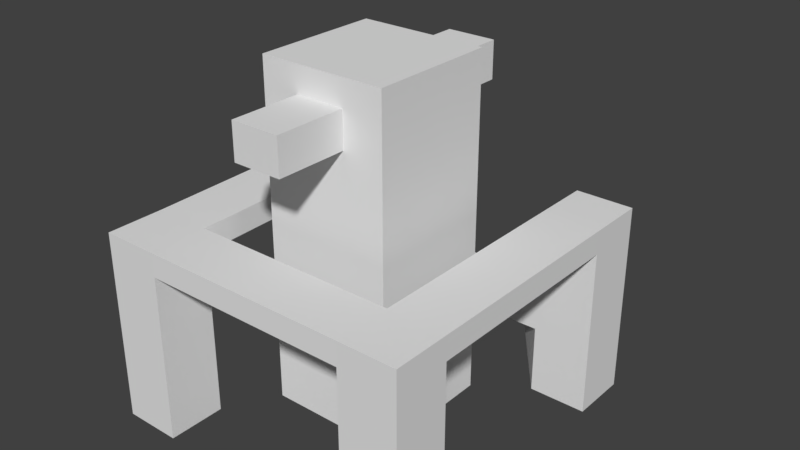 # Source: mining-drill.blend  (saved by Blender 2.79.0; exported with 4.5.12 LTS)
import bpy
from mathutils import Matrix  # noqa: F401  (used for matrix-valued properties, if any)

bpy.ops.wm.read_factory_settings(use_empty=True)
scene = bpy.context.scene
scene.name = 'Scene'

# ---- collections
col_collection_1 = bpy.data.collections.new('Collection 1'); scene.collection.children.link(col_collection_1)

# ---- materials (node trees are filled in below, after node groups)
mat_material = bpy.data.materials.new('Material')
mat_material.alpha_threshold = 0.0
mat_material.use_transparent_shadow = False
mat_material.roughness = 0.5
mat_material.line_color = (0.0, 0.0, 0.0, 1.0)

# ---- material node trees

# ---- world
world_world = bpy.data.worlds.new('World'); scene.world = world_world
world_world.color = (0.05088, 0.05088, 0.05088)
world_world.use_sun_shadow = False
world_world.sun_shadow_jitter_overblur = 0.0
world_world.cycles.sampling_method = 'MANUAL'

# ---- meshes
me_cube_002 = bpy.data.meshes.new('Cube.002')
me_cube_002.from_pydata([(-0.403, -1.0, 3.339), (-0.4073, 1.0, 3.413), (0.3642, -1.0, 3.339), (0.3642, -1.0, 3.898), (0.3785, 1.0, 3.413), (0.3785, 1.0, 4.002), (-0.403, -1.0, 3.898), (-0.4073, 1.0, 4.002), (1.0, -1.0, 4.308), (1.0, -1.0, -1.0), (-1.0, -1.0, -1.0), (-1.0, -1.0, 4.308), (-0.403, -2.115, 3.339), (0.3642, -2.115, 3.339), (0.3642, -2.115, 3.898), (-0.403, -2.115, 3.898), (1.0, 1.0, -1.0), (-1.0, 1.0, -1.0), (1.0, 1.0, 4.308), (-1.0, 1.0, 4.308), (-0.4073, 2.15, 3.413), (0.3785, 2.15, 3.413), (0.3785, 2.15, 4.002), (-0.4073, 2.15, 4.002)], [], [(10, 11, 19, 17), (4, 1, 20, 21), (16, 18, 8, 9), (3, 6, 15, 14), (17, 16, 9, 10), (18, 19, 11, 8), (3, 2, 9, 8), (2, 0, 10, 9), (0, 6, 11, 10), (6, 3, 8, 11), (13, 14, 15, 12), (0, 2, 13, 12), (6, 0, 12, 15), (2, 3, 14, 13), (1, 4, 16, 17), (4, 5, 18, 16), (7, 1, 17, 19), (5, 7, 19, 18), (20, 23, 22, 21), (7, 5, 22, 23), (5, 4, 21, 22), (1, 7, 23, 20)])
_uv = me_cube_002.uv_layers.new(name='UVMap')
_uv.uv.foreach_set('vector', [1.118e-07, 0.7009, 0.0, 0.0, 0.25, 0.0, 0.25, 0.7009, 0.5982, 0.8527, 0.5, 0.8527, 0.5, 0.7009, 0.5982, 0.7009, 1.0, 0.0, 1.0, 0.7009, 0.75, 0.7009, 0.75, 0.0, 0.8882, 0.8482, 0.7923, 0.8482, 0.7923, 0.7009, 0.8882, 0.7009, 0.5, 0.9651, 0.25, 0.9651, 0.25, 0.7009, 0.5, 0.7009, 0.25, 0.7009, 0.25, 0.9651, 3.725e-08, 0.9651, 0.0, 0.7009, 0.5795, 0.0541, 0.5795, 0.1278, 0.5, 0.7009, 0.5, 0.0, 0.5795, 0.1278, 0.6754, 0.1278, 0.75, 0.7009, 0.5, 0.7009, 0.6754, 0.1278, 0.6754, 0.0541, 0.75, 0.0, 0.75, 0.7009, 0.6754, 0.0541, 0.5795, 0.0541, 0.5, 0.0, 0.75, 0.0, 0.958, 0.8023, 0.8882, 0.8023, 0.8882, 0.7009, 0.958, 0.7009, 0.6964, 0.7009, 0.7923, 0.7009, 0.7923, 0.8482, 0.6964, 0.8482, 0.8438, 0.8482, 0.9135, 0.8482, 0.9135, 0.9954, 0.8438, 0.9954, 0.5698, 1.0, 0.5, 1.0, 0.5, 0.8527, 0.5698, 0.8527, 0.4259, 0.5828, 0.3277, 0.5828, 0.25, 3.149e-08, 0.5, 0.0, 0.3277, 0.5828, 0.3277, 0.6606, 0.25, 0.7009, 0.25, 3.149e-08, 0.4259, 0.6606, 0.4259, 0.5828, 0.5, 0.0, 0.5, 0.7009, 0.3277, 0.6606, 0.4259, 0.6606, 0.5, 0.7009, 0.25, 0.7009, 0.5698, 0.8527, 0.6434, 0.8527, 0.6434, 0.9565, 0.5698, 0.9565, 0.5982, 0.7009, 0.6964, 0.7009, 0.6964, 0.8527, 0.5982, 0.8527, 0.6964, 0.8482, 0.7701, 0.8482, 0.7701, 1.0, 0.6964, 1.0, 0.8438, 1.0, 0.7701, 1.0, 0.7701, 0.8482, 0.8438, 0.8482])
me_cube_002.use_remesh_preserve_volume = False
me_cube_002.use_remesh_preserve_attributes = False
me_cube_002.use_mirror_vertex_groups = False
me_cube_002.update()
me_cube = bpy.data.meshes.new('Cube')
me_cube.from_pydata([(0.4727, 0.4766, 0.01239), (0.4727, 0.3092, 0.01239), (0.3053, 0.3092, 0.01239), (0.3053, 0.4766, 0.01239), (0.4727, 0.4766, 0.4998), (0.4695, -0.3078, 0.008383), (0.4695, -0.4752, 0.008383), (0.302, -0.4752, 0.008383), (0.302, -0.3078, 0.008383), (0.4695, -0.3078, 0.4958), (0.302, -0.3078, 0.4958), (-0.2951, -0.313, 0.0116), (-0.2951, -0.4804, 0.0116), (-0.4626, -0.4804, 0.0116), (-0.4626, -0.313, 0.0116), (-0.4626, -0.4804, 0.499), (-0.3051, 0.3055, 0.01556), (-0.4725, 0.3055, 0.01556), (-0.4725, 0.4729, 0.01556), (-0.3051, 0.4729, 0.5029), (-0.3051, 0.3055, 0.5029), (0.3053, 0.4766, 0.4998), (0.4695, -0.4752, 0.4958), (-0.2951, -0.313, 0.499), (-0.2951, -0.4804, 0.499), (-0.4725, 0.4729, 0.5029), (0.4727, 0.3092, 0.4998), (0.302, -0.4752, 0.4958), (-0.4626, -0.313, 0.499), (-0.4725, 0.3055, 0.5029), (0.4727, 0.4766, 0.5678), (0.4727, 0.3092, 0.5678), (0.3053, 0.3092, 0.5678), (0.3053, 0.4766, 0.5678), (0.4695, -0.3078, 0.5638), (0.4695, -0.4752, 0.5638), (0.302, -0.4752, 0.5638), (0.302, -0.3078, 0.5638), (-0.2951, -0.313, 0.567), (-0.2951, -0.4804, 0.567), (-0.4626, -0.4804, 0.567), (-0.4626, -0.313, 0.567), (-0.3051, 0.4729, 0.571), (-0.3051, 0.3055, 0.571), (-0.4725, 0.3055, 0.571), (-0.4725, 0.4729, 0.571), (0.3053, 0.3092, 0.4998), (-0.3051, 0.4729, 0.2114), (-0.3051, 0.3055, 0.2114), (-0.4725, 0.3055, 0.2114), (-0.4725, 0.4729, 0.2114), (-0.141, 0.4729, 0.2114), (0.4727, 0.4766, 0.2107), (0.4727, 0.3092, 0.2107), (0.3053, 0.4766, 0.2107), (0.3053, 0.3092, 0.2107), (0.1423, 0.4766, 0.2107), (-0.3051, 0.4729, 0.01556), (-0.4725, 0.3055, 0.3491), (-0.4725, 0.4729, 0.3491), (-0.3051, 0.4729, 0.3491), (-0.3051, 0.3055, 0.3491), (0.4727, 0.4766, 0.3483), (0.4727, 0.3092, 0.3483), (0.3053, 0.3092, 0.3376), (0.3066, 0.4766, 0.3481), (0.3053, 0.3092, 0.3483), (0.3053, 0.4766, 0.3483), (-0.1519, 0.6748, 0.1297), (0.1315, 0.6785, 0.129)], [], [(0, 1, 2, 3), (62, 4, 26, 63), (63, 26, 46, 64), (52, 0, 3, 54), (5, 6, 7, 8), (5, 9, 22, 6), (6, 22, 27, 7), (7, 27, 10, 8), (9, 5, 8, 10), (11, 12, 13, 14), (11, 23, 24, 12), (12, 24, 15, 13), (13, 15, 28, 14), (23, 11, 14, 28), (57, 16, 17, 18), (64, 46, 66), (61, 20, 29, 58), (58, 29, 25, 59), (47, 57, 18, 50), (29, 44, 43, 20), (27, 22, 35, 36), (19, 25, 45, 42), (9, 34, 37, 10), (30, 33, 32, 31), (34, 37, 36, 35), (38, 41, 40, 39), (42, 45, 44, 43), (10, 37, 36, 27), (26, 4, 30, 31), (25, 29, 44, 45), (24, 23, 38, 39), (4, 21, 33, 30), (23, 28, 41, 38), (46, 32, 31, 26), (15, 24, 39, 40), (21, 46, 32, 33), (28, 15, 40, 41), (22, 9, 34, 35), (20, 19, 42, 43), (37, 34, 31, 32), (36, 37, 38, 39), (49, 58, 59, 50), (29, 28, 41, 44), (43, 44, 41, 38), (51, 60, 61, 48), (39, 24, 27, 36), (34, 9, 26, 31), (47, 60, 51), (23, 28, 29, 20), (20, 43, 38, 23), (24, 23, 10, 27), (23, 38, 37, 10), (9, 10, 46, 26), (10, 37, 32, 46), (46, 21, 65, 67, 66), (60, 19, 20, 61), (54, 3, 56), (57, 47, 51), (57, 51, 48, 16), (60, 47, 50, 59), (17, 49, 50, 18), (16, 48, 49, 17), (65, 54, 56, 67), (2, 55, 56, 3), (62, 52, 54, 65), (1, 53, 55, 2), (0, 52, 53, 1), (19, 60, 59, 25), (48, 61, 58, 49), (4, 62, 65, 21), (56, 66, 67), (55, 56, 67, 66), (55, 64, 66), (53, 63, 64, 55), (52, 62, 63, 53), (48, 55, 66, 61), (51, 61, 66, 56), (51, 56, 55, 48), (56, 69, 68, 51), (69, 56, 65), (51, 68, 60), (47, 60, 68), (54, 69, 65)])
_uv = me_cube.uv_layers.new(name='UVMap')
_uv.uv.foreach_set('vector', [0.5845, 0.8318, 0.5172, 0.8318, 0.5172, 0.7648, 0.5845, 0.7648, 0.5154, 0.3831, 0.5763, 0.3828, 0.5766, 0.4498, 0.5157, 0.4501, 0.0673, 0.8245, 0.0673, 0.7639, 0.1346, 0.7639, 0.1346, 0.8287, 0.9327, 0.8316, 0.9327, 0.911, 0.8654, 0.911, 0.8654, 0.8316, 0.5172, 0.8318, 0.4499, 0.8318, 0.4499, 0.7648, 0.5172, 0.7648, 0.3803, 0.6978, 0.5763, 0.6968, 0.5766, 0.7638, 0.3807, 0.7648, 0.8272, 0.374, 0.6313, 0.3731, 0.6316, 0.3061, 0.8275, 0.307, 0.2019, 0.7639, 0.2019, 0.9589, 0.1346, 0.9588, 0.1346, 0.7639, 0.0673, 0.7639, 0.0673, 0.9589, 7.188e-08, 0.9589, 0.0, 0.7639, 0.5172, 0.8318, 0.5172, 0.8988, 0.4499, 0.8988, 0.4499, 0.8318, 0.6039, 0.067, 0.408, 0.06798, 0.4077, 0.000982, 0.6036, 0.0, 0.8272, 0.06794, 0.6313, 0.06712, 0.6316, 0.0001147, 0.8275, 0.0009365, 0.0003634, 0.3814, 0.1962, 0.3823, 0.1958, 0.4492, 0.0, 0.4484, 0.6313, 0.6217, 0.8272, 0.6217, 0.8272, 0.6887, 0.6313, 0.6887, 0.8275, 0.3138, 0.8948, 0.3138, 0.8948, 0.3808, 0.8275, 0.3808, 0.3763, 0.3814, 0.3763, 0.4463, 0.3763, 0.3857, 0.738, 0.933, 0.7999, 0.933, 0.7999, 1.0, 0.738, 1.0, 0.1344, 0.6965, 0.1962, 0.6968, 0.1958, 0.7637, 0.134, 0.7635, 0.2895, 0.705, 0.2895, 0.6266, 0.3568, 0.6266, 0.3568, 0.705, 0.2509, 0.9159, 0.2235, 0.9159, 0.2235, 0.8489, 0.2509, 0.8489, 0.6316, 0.3061, 0.6313, 0.3731, 0.6039, 0.373, 0.6042, 0.306, 0.2895, 0.8217, 0.3568, 0.8217, 0.3568, 0.8489, 0.2895, 0.8489, 0.2509, 0.8489, 0.2783, 0.8489, 0.2783, 0.9159, 0.2509, 0.9159, 0.3803, 0.3811, 0.313, 0.3814, 0.3127, 0.3145, 0.38, 0.3142, 0.3774, 0.06755, 0.3101, 0.06789, 0.3098, 0.0009542, 0.3771, 0.0006209, 0.07007, 0.06693, 0.00277, 0.06727, 0.002437, 0.0003333, 0.06974, 0.0, 0.06763, 0.3811, 0.0003333, 0.3814, 0.0, 0.3145, 0.0673, 0.3142, 0.3056, 0.9159, 0.2783, 0.9159, 0.2783, 0.8489, 0.3056, 0.8489, 0.5766, 0.4498, 0.5763, 0.3828, 0.6036, 0.3827, 0.6039, 0.4497, 0.1958, 0.7637, 0.1962, 0.6968, 0.2235, 0.6969, 0.2232, 0.7639, 0.4077, 0.000982, 0.408, 0.06798, 0.3807, 0.06812, 0.3803, 0.001119, 0.9327, 0.7159, 0.8654, 0.7159, 0.8654, 0.6887, 0.9327, 0.6887, 0.6313, 0.6217, 0.6313, 0.6887, 0.6039, 0.6887, 0.6039, 0.6217, 0.5537, 0.8318, 0.581, 0.8318, 0.581, 0.8988, 0.5537, 0.8988, 0.6316, 0.0001147, 0.6313, 0.06712, 0.6039, 0.067, 0.6042, 0.0, 0.8885, 0.3137, 0.8885, 0.2468, 0.9158, 0.2467, 0.9158, 0.3137, 0.1958, 0.4492, 0.1962, 0.3823, 0.2235, 0.3824, 0.2232, 0.4494, 0.5766, 0.7638, 0.5763, 0.6968, 0.6036, 0.6966, 0.6039, 0.7636, 0.4077, 0.3155, 0.408, 0.3825, 0.3807, 0.3827, 0.3803, 0.3157, 0.3101, 0.06789, 0.3774, 0.06755, 0.38, 0.3142, 0.3127, 0.3145, 0.3098, 0.0009542, 0.3101, 0.06789, 0.07007, 0.06693, 0.06974, 0.0, 0.07906, 0.6963, 0.1344, 0.6965, 0.134, 0.7635, 0.07869, 0.7632, 0.1962, 0.6968, 0.1958, 0.4492, 0.2232, 0.4494, 0.2235, 0.6969, 0.0673, 0.3142, 0.0, 0.3145, 0.00277, 0.06727, 0.07007, 0.06693, 0.5252, 0.3819, 0.4698, 0.3822, 0.4695, 0.3152, 0.5249, 0.3149, 0.6039, 0.067, 0.6313, 0.06712, 0.6316, 0.3061, 0.6042, 0.306, 0.6036, 0.6966, 0.5763, 0.6968, 0.5766, 0.4498, 0.6039, 0.4497, 0.2895, 0.705, 0.2895, 0.7602, 0.2235, 0.705, 0.8272, 0.3827, 0.8945, 0.3838, 0.8945, 0.6313, 0.8272, 0.6303, 0.4077, 0.3155, 0.3803, 0.3157, 0.3807, 0.06812, 0.408, 0.06798, 0.9327, 0.6887, 1.0, 0.6893, 1.0, 0.9283, 0.9327, 0.9277, 0.6313, 0.6217, 0.6039, 0.6217, 0.6052, 0.3827, 0.6326, 0.3827, 0.9618, 0.6296, 0.8945, 0.63, 0.8945, 0.383, 0.9618, 0.3827, 0.8869, 2.807e-05, 0.9142, 0.0, 0.9158, 0.2467, 0.8885, 0.2468, 0.8885, 0.2468, 0.8885, 0.3137, 0.8275, 0.3138, 0.8276, 0.3138, 0.8276, 0.2468, 0.4698, 0.3822, 0.408, 0.3825, 0.4077, 0.3155, 0.4695, 0.3152, 0.8654, 0.8316, 0.8654, 0.911, 0.7999, 0.8316, 0.2895, 0.6266, 0.2895, 0.705, 0.2235, 0.705, 0.6039, 0.3816, 0.5252, 0.3819, 0.5249, 0.3149, 0.6036, 0.3146, 0.2895, 0.7602, 0.2895, 0.705, 0.3568, 0.705, 0.3568, 0.7602, 0.0003634, 0.6959, 0.07906, 0.6963, 0.07869, 0.7632, 3.744e-09, 0.7629, 0.6039, 0.933, 0.6827, 0.933, 0.6827, 1.0, 0.6039, 1.0, 0.8659, 0.7766, 0.8654, 0.8316, 0.7999, 0.8316, 0.8654, 0.7765, 0.4499, 0.7648, 0.4499, 0.8442, 0.3803, 0.846, 0.3826, 0.7648, 0.9327, 0.7765, 0.9327, 0.8316, 0.8654, 0.8316, 0.8659, 0.7766, 0.0673, 0.9589, 0.0673, 0.8795, 0.1346, 0.8795, 0.1346, 0.9589, 0.3803, 0.3838, 0.4601, 0.3834, 0.4604, 0.4504, 0.3807, 0.4508, 0.2895, 0.8217, 0.2895, 0.7602, 0.3568, 0.7602, 0.3568, 0.8217, 0.6827, 0.933, 0.738, 0.933, 0.738, 1.0, 0.6827, 1.0, 0.9327, 0.7159, 0.9327, 0.7765, 0.8659, 0.7766, 0.8654, 0.7159, 0.3062, 0.561, 0.3763, 0.6257, 0.3091, 0.6262, 0.4356, 0.846, 0.4356, 0.9131, 0.3803, 0.913, 0.3803, 0.846, 0.0, 0.0, 0.0, 0.0, 0.0, 0.0, 0.0673, 0.8795, 0.0673, 0.8245, 0.1346, 0.8287, 0.1346, 0.8795, 0.4601, 0.3834, 0.5154, 0.3831, 0.5157, 0.4501, 0.4604, 0.4504, 0.6827, 0.933, 0.6824, 0.6887, 0.7377, 0.6887, 0.738, 0.933, 0.307, 0.4475, 0.3763, 0.3814, 0.3763, 0.6257, 0.3062, 0.561, 0.9166, 0.1782, 0.9158, 0.06483, 0.9835, 0.0, 0.9835, 0.2443, 0.3062, 0.561, 0.2235, 0.5571, 0.2244, 0.4437, 0.307, 0.4475, 0.2235, 0.5571, 0.3062, 0.561, 0.3091, 0.6266, 0.307, 0.4475, 0.2244, 0.4437, 0.3091, 0.3818, 0.5172, 0.8732, 0.5537, 0.8318, 0.5537, 0.951, 0.9158, 0.3232, 0.9533, 0.2443, 0.9533, 0.3636])
me_cube.materials.append(mat_material)
me_cube.use_remesh_preserve_volume = False
me_cube.use_remesh_preserve_attributes = False
me_cube.use_mirror_vertex_groups = False
me_cube.update()

# ---- objects
ob_drill = bpy.data.objects.new('Drill', me_cube_002)
ob_frame = bpy.data.objects.new('Frame', me_cube)

# ---- transforms, parenting, visibility, modifiers, constraints
ob_drill.location = (0.0, 0.0, 0.2214)
ob_drill.scale = (0.1843, 0.1843, 0.1843)
ob_drill.lineart.crease_threshold = 0.0
ob_frame.location = (0.0, 0.0, 0.0)
ob_frame.lock_rotations_4d = False
ob_frame.empty_display_type = 'ARROWS'
ob_frame.lineart.crease_threshold = 0.0

# ---- collection membership
col_collection_1.objects.link(ob_drill)
col_collection_1.objects.link(ob_frame)

# ---- scene / render settings (as saved in the file)
scene.frame_start = 1; scene.frame_end = 250; scene.frame_set(1)
scene.render.engine = 'BLENDER_EEVEE_NEXT'
scene.render.resolution_percentage = 50
scene.render.dither_intensity = 0.0
scene.cycles.use_denoising = False
scene.cycles.samples = 128
scene.cycles.sampling_pattern = 'TABULATED_SOBOL'
scene.cycles.use_adaptive_sampling = False
scene.cycles.use_light_tree = False
scene.cycles.blur_glossy = 0.0
scene.cycles.sample_clamp_indirect = 0.0
scene.view_settings.view_transform = 'Standard'
bpy.context.view_layer.update()

# ---- added for rendering (the .blend has no active camera and no usable light): camera, sun
cam_auto = bpy.data.cameras.new('AutoCamera')
cam_auto.lens = 50.0
cam_auto.sensor_width = 36.0
cam_auto.clip_end = 1000.0
ob_auto_camera = bpy.data.objects.new('AutoCamera', cam_auto)
scene.collection.objects.link(ob_auto_camera)
ob_auto_camera.location = (1.6682, -1.90265, 1.84627)
ob_auto_camera.rotation_euler = (1.09748, -7.21219e-08, 0.694738)
scene.camera = ob_auto_camera
light_auto_sun = bpy.data.lights.new('AutoSun', 'SUN')
light_auto_sun.energy = 3.0
light_auto_sun.angle = 0.0523599
ob_auto_sun = bpy.data.objects.new('AutoSun', light_auto_sun)
scene.collection.objects.link(ob_auto_sun)
ob_auto_sun.rotation_euler = (0.872665, 0.174533, 0.523599)
bpy.context.view_layer.update()
